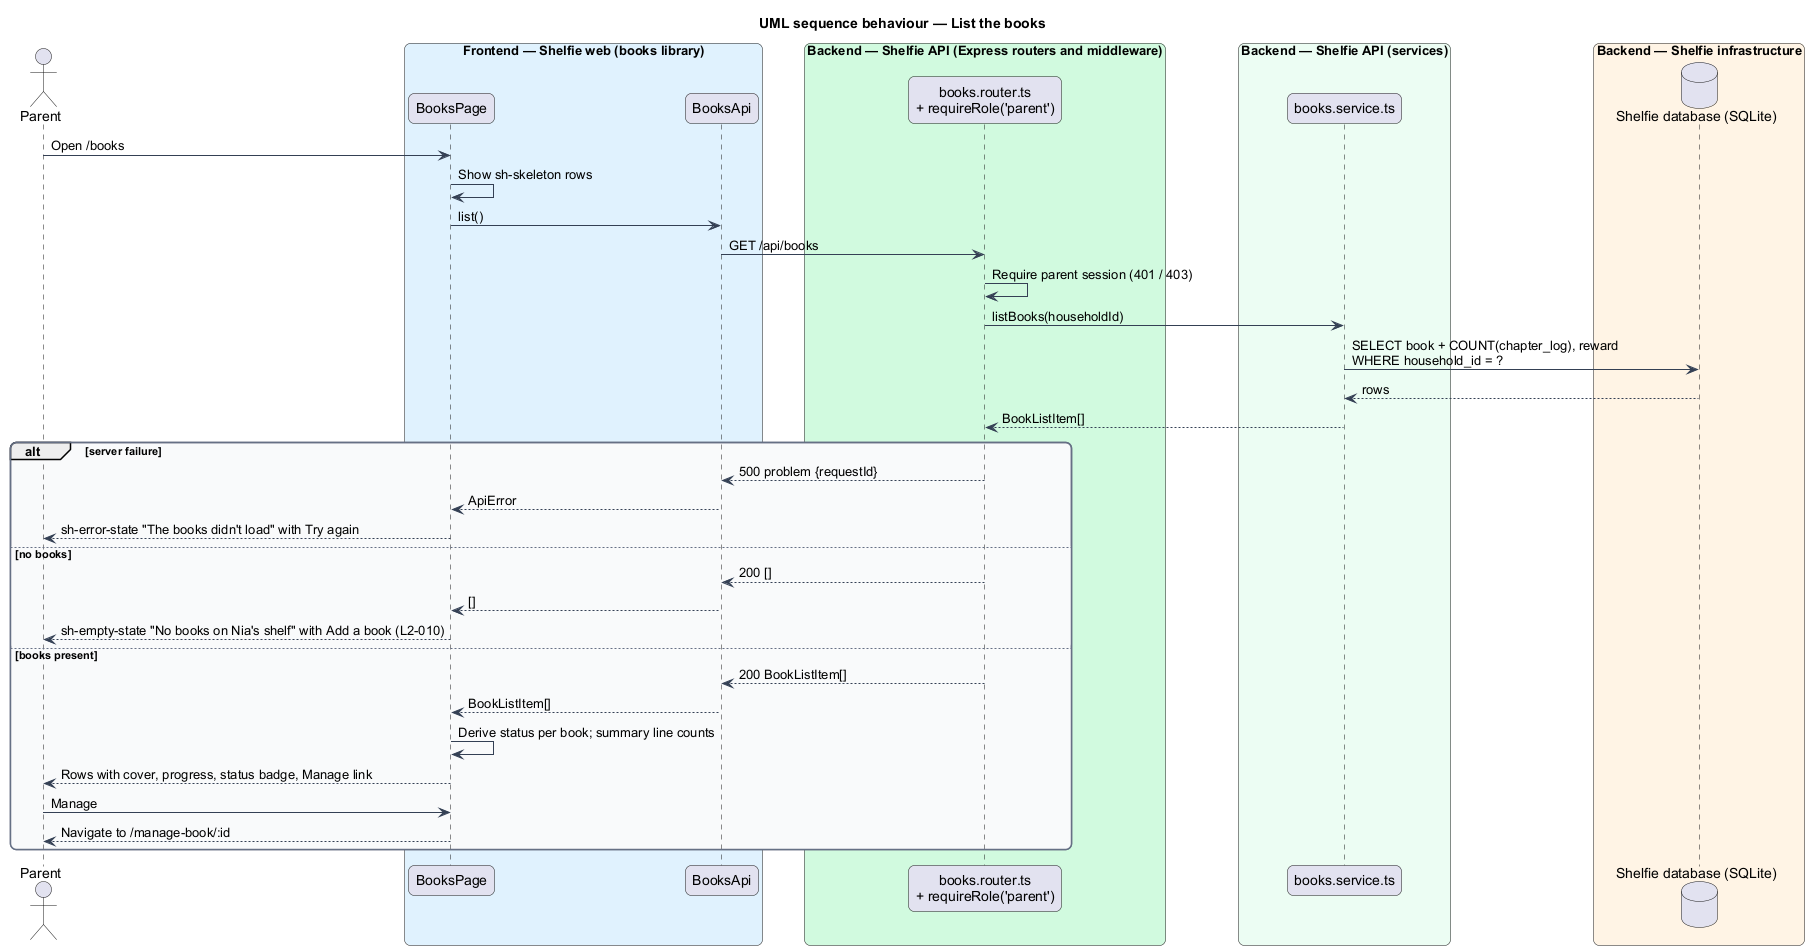

The diagram above was rendered by PlantUML. Its source (embedded in the PNG):
@startuml
title UML sequence behaviour — List the books
skinparam backgroundColor #FFFFFF
skinparam shadowing false
skinparam roundcorner 12
skinparam defaultFontName Arial
skinparam ArrowColor #344054
skinparam rectangle {
  BorderColor #344054
  FontColor #101828
}
skinparam package {
  BorderColor #667085
  FontColor #101828
  BackgroundColor #F9FAFB
}
actor "Parent" as grownUp
box "Frontend — Shelfie web (books library)" #E0F2FE
  participant "BooksPage" as page
  participant "BooksApi" as client
end box
box "Backend — Shelfie API (Express routers and middleware)" #D1FADF
  participant "books.router.ts\n+ requireRole('parent')" as router
end box
box "Backend — Shelfie API (services)" #ECFDF3
  participant "books.service.ts" as service
end box
box "Backend — Shelfie infrastructure" #FFF4E5
  database "Shelfie database (SQLite)" as db
end box

grownUp -> page : Open /books
page -> page : Show sh-skeleton rows
page -> client : list()
client -> router : GET /api/books
router -> router : Require parent session (401 / 403)
router -> service : listBooks(householdId)
service -> db : SELECT book + COUNT(chapter_log), reward\nWHERE household_id = ?
db --> service : rows
service --> router : BookListItem[]
alt server failure
  router --> client : 500 problem {requestId}
  client --> page : ApiError
  page --> grownUp : sh-error-state "The books didn't load" with Try again
else no books
  router --> client : 200 []
  client --> page : []
  page --> grownUp : sh-empty-state "No books on Nia's shelf" with Add a book (L2-010)
else books present
  router --> client : 200 BookListItem[]
  client --> page : BookListItem[]
  page -> page : Derive status per book; summary line counts
  page --> grownUp : Rows with cover, progress, status badge, Manage link
  grownUp -> page : Manage
  page --> grownUp : Navigate to /manage-book/:id
end
@enduml